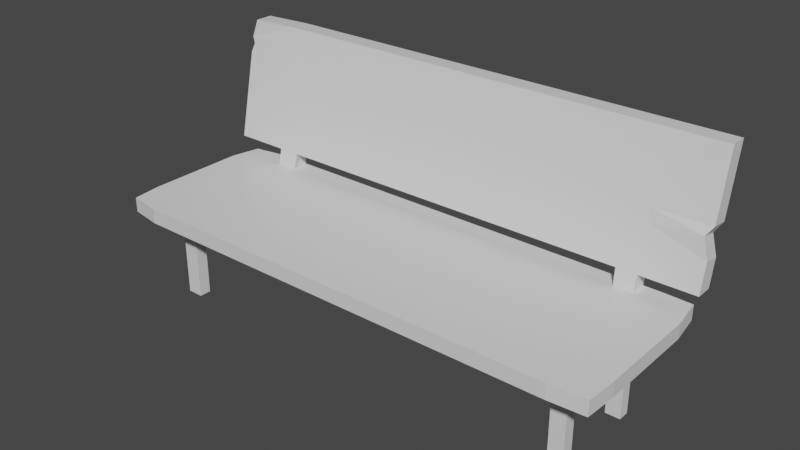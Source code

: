 # Source: Bench.blend  (saved by Blender 2.80.75; exported with 4.5.12 LTS)
import bpy
from mathutils import Matrix  # noqa: F401  (used for matrix-valued properties, if any)

bpy.ops.wm.read_factory_settings(use_empty=True)
scene = bpy.context.scene
scene.name = 'Scene'

# ---- collections
col_collection = bpy.data.collections.new('Collection'); scene.collection.children.link(col_collection)

# ---- materials (node trees are filled in below, after node groups)
mat_wood = bpy.data.materials.new('Wood')
mat_wood.alpha_threshold = 0.0
mat_wood.use_transparent_shadow = False
mat_wood.line_color = (0.0, 0.0, 0.0, 1.0)
mat_metal = bpy.data.materials.new('Metal')
mat_metal.use_transparent_shadow = False

# ---- material node trees
mat_wood.use_nodes = True; mat_wood.node_tree.nodes.clear()
_N = mat_wood.node_tree.nodes; _L = mat_wood.node_tree.links
n0 = _N.new('ShaderNodeOutputMaterial'); n0.name = 'Material Output'; n0.location = (300, 300)
n1 = _N.new('ShaderNodeBsdfPrincipled'); n1.name = 'Principled BSDF'; n1.location = (10, 300)
n1.distribution = 'GGX'
n1.subsurface_method = 'BURLEY'
n1.inputs[2].default_value = 0.4
n1.inputs[3].default_value = 1.45
n1.inputs[27].default_value = (0.0, 0.0, 0.0, 1.0)
n1.inputs[28].default_value = 1.0
_L.new(n1.outputs[0], n0.inputs[0])
n0.is_active_output = True
mat_metal.use_nodes = True; mat_metal.node_tree.nodes.clear()
_N = mat_metal.node_tree.nodes; _L = mat_metal.node_tree.links
n0 = _N.new('ShaderNodeOutputMaterial'); n0.name = 'Material Output'; n0.location = (300, 300)
n1 = _N.new('ShaderNodeBsdfPrincipled'); n1.name = 'Principled BSDF'; n1.location = (10, 300)
n1.distribution = 'GGX'
n1.subsurface_method = 'BURLEY'
n1.inputs[3].default_value = 1.45
n1.inputs[27].default_value = (0.0, 0.0, 0.0, 1.0)
n1.inputs[28].default_value = 1.0
_L.new(n1.outputs[0], n0.inputs[0])
n0.is_active_output = True

# ---- world
world_world = bpy.data.worlds.new('World'); scene.world = world_world
world_world.use_nodes = True; world_world.node_tree.nodes.clear()
_N = world_world.node_tree.nodes; _L = world_world.node_tree.links
n0 = _N.new('ShaderNodeOutputWorld'); n0.name = 'World Output'; n0.location = (300, 300)
n1 = _N.new('ShaderNodeBackground'); n1.name = 'Background'; n1.location = (10, 300)
n1.inputs[0].default_value = (0.05088, 0.05088, 0.05088, 1.0)
_L.new(n1.outputs[0], n0.inputs[0])
n0.is_active_output = True
world_world.color = (0.05088, 0.05088, 0.05088)
world_world.use_sun_shadow = False
world_world.sun_shadow_jitter_overblur = 0.0

# ---- meshes
me_cube = bpy.data.meshes.new('Cube')
me_cube.from_pydata([(0.9699, 0.9277, 4.481), (0.9699, 0.9277, 2.481), (0.9877, -0.9345, 4.377), (0.9877, -0.9345, 2.377), (-0.989, 0.9272, 4.783), (-0.989, 0.9272, 2.783), (-0.9911, -0.9609, 4.232), (-0.9911, -0.9609, 2.232), (0.859, 1.0, 2.377), (0.7962, 1.0, 2.377), (-0.8, 1.0, 2.377), (-0.8573, 1.0, 2.377), (0.859, -1.0, 4.377), (0.7962, -1.0, 4.377), (-0.8, -1.0, 4.377), (-0.8573, -1.0, 4.377), (-0.8573, -1.0, 2.377), (-0.8, -1.0, 2.377), (0.7962, -1.0, 2.377), (0.859, -1.0, 2.377), (-0.8573, 1.0, 4.377), (-0.8, 1.0, 4.377), (0.7962, 1.0, 4.377), (0.859, 1.0, 4.377), (-1.0, 0.6, 2.377), (-1.0, 0.4674, 2.377), (-1.0, -0.4591, 2.377), (-1.0, -0.6, 2.377), (1.0, 0.6, 4.377), (1.0, 0.4674, 4.377), (1.0, -0.4591, 4.377), (1.0, -0.6, 4.377), (-1.0, -0.6, 4.377), (-1.0, -0.4591, 4.377), (-1.0, 0.4674, 4.377), (-1.0, 0.6, 4.377), (1.0, -0.6, 2.377), (1.0, -0.4591, 2.377), (1.0, 0.4674, 2.377), (1.0, 0.6, 2.377), (-0.8573, 0.6, 2.377), (-0.8573, 0.4674, 2.377), (-0.8573, -0.4591, 2.377), (-0.8573, -0.6, 2.377), (-0.8, 0.6, 2.377), (-0.8, 0.4674, 2.377), (-0.8, -0.4591, 2.377), (-0.8, -0.6, 2.377), (0.7962, 0.6, 2.377), (0.7962, 0.4674, 2.377), (0.7962, -0.4591, 2.377), (0.7962, -0.6, 2.377), (0.859, 0.6, 2.377), (0.859, 0.4674, 2.377), (0.859, -0.4591, 2.377), (0.859, -0.6, 2.377), (0.859, 0.6, 4.377), (0.859, 0.4674, 4.377), (0.859, -0.4591, 4.377), (0.859, -0.6, 4.377), (0.7962, 0.6, 4.377), (0.7962, 0.4674, 4.377), (0.7962, -0.4591, 4.377), (0.7962, -0.6, 4.377), (-0.8, 0.6, 4.377), (-0.8, 0.4674, 4.377), (-0.8, -0.4591, 4.377), (-0.8, -0.6, 4.377), (-0.8573, 0.6, 4.377), (-0.8573, 0.4674, 4.377), (-0.8573, -0.4591, 4.377), (-0.8573, -0.6, 4.377), (-0.8573, 0.6, -9.722), (-0.8573, 0.4674, -9.722), (-0.8573, -0.4591, -9.722), (-0.8573, -0.6, -9.722), (-0.8, 0.6, -9.722), (-0.8, 0.4674, -9.722), (-0.8, -0.4591, -9.722), (-0.8, -0.6, -9.722), (0.7962, 0.6, -9.722), (0.7962, 0.4674, -9.722), (0.7962, -0.4591, -9.722), (0.7962, -0.6, -9.722), (0.859, 0.6, -9.722), (0.859, 0.4674, -9.722), (0.859, -0.4591, -9.722), (0.859, -0.6, -9.722), (0.7962, 0.7865, 4.377), (-0.8, 0.8016, 4.377), (-0.8, 1.344, 23.03), (0.7962, 1.344, 23.03), (0.7962, 1.131, 23.03), (-0.8, 1.146, 23.03), (-0.8, 1.04, 6.538), (0.7962, 1.04, 6.538), (0.7962, 0.8264, 6.538), (-0.8, 0.8415, 6.538), (-1.014, 1.344, 23.03), (-1.014, 1.146, 23.03), (-1.014, 1.04, 6.538), (-1.014, 0.8415, 6.538), (0.9854, 1.307, 22.94), (0.9854, 1.093, 22.94), (1.011, 0.8264, 6.538), (1.011, 1.04, 6.538), (0.7097, 0.8273, 6.538), (0.7118, 0.7873, 4.377), (-0.7216, 0.8408, 6.538), (-0.7258, 0.8008, 4.377), (-0.7262, 1.04, 6.538), (-0.7304, 1.0, 4.377), (0.7257, 1.04, 6.538), (0.7184, 1.0, 4.377), (1.011, 1.045, 18.36), (0.7962, 1.043, 18.29), (1.011, 1.249, 17.89), (0.7962, 1.248, 17.79), (1.011, 1.083, 20.44), (1.011, 1.289, 20.05), (0.7962, 1.081, 20.3), (0.7962, 1.278, 19.46), (0.7962, 1.066, 19.53), (0.9987, 1.269, 18.97), (0.9987, 1.068, 19.61), (0.7962, 1.261, 18.51), (-1.014, 0.9854, 14.33), (-0.9923, 0.9268, 13.21), (-1.014, 0.9142, 10.47), (-0.8, 0.9832, 14.21), (-0.8, 0.953, 12.58), (-0.8, 0.916, 10.57), (-1.014, 1.106, 10.11), (-0.9923, 1.117, 12.76), (-1.014, 1.178, 14.04), (-0.8, 1.087, 9.075), (-0.8, 1.125, 11.15), (-0.8, 1.166, 13.36)], [], [(71, 32, 6, 15), (16, 15, 6, 7), (24, 35, 4, 5), (55, 36, 3, 19), (36, 31, 2, 3), (8, 23, 0, 1), (5, 4, 20, 11), (11, 20, 21, 10), (10, 21, 111, 113, 22, 9), (9, 22, 23, 8), (27, 43, 16, 7), (43, 47, 17, 16), (47, 51, 18, 17), (51, 55, 19, 18), (3, 2, 12, 19), (19, 12, 13, 18), (18, 13, 14, 17), (17, 14, 15, 16), (31, 59, 12, 2), (59, 63, 13, 12), (63, 67, 14, 13), (67, 71, 15, 14), (21, 20, 68, 64, 89), (64, 68, 69, 65), (65, 69, 70, 66), (66, 70, 71, 67), (95, 112, 110, 94, 135, 136, 137, 90, 91, 121, 125, 117), (60, 64, 65, 61), (61, 65, 66, 62), (62, 66, 67, 63), (23, 22, 88, 60, 56), (56, 60, 61, 57), (57, 61, 62, 58), (58, 62, 63, 59), (0, 23, 56, 28), (28, 56, 57, 29), (29, 57, 58, 30), (30, 58, 59, 31), (9, 8, 52, 48), (54, 55, 87, 86), (49, 53, 54, 50), (47, 43, 75, 79), (10, 9, 48, 44), (44, 48, 49, 45), (45, 49, 50, 46), (46, 50, 51, 47), (11, 10, 44, 40), (46, 47, 79, 78), (41, 45, 46, 42), (55, 51, 83, 87), (5, 11, 40, 24), (24, 40, 41, 25), (25, 41, 42, 26), (26, 42, 43, 27), (1, 0, 28, 39), (39, 28, 29, 38), (38, 29, 30, 37), (37, 30, 31, 36), (8, 1, 39, 52), (52, 39, 38, 53), (53, 38, 37, 54), (54, 37, 36, 55), (7, 6, 32, 27), (27, 32, 33, 26), (26, 33, 34, 25), (25, 34, 35, 24), (20, 4, 35, 68), (68, 35, 34, 69), (69, 34, 33, 70), (70, 33, 32, 71), (80, 84, 85, 81), (82, 86, 87, 83), (72, 76, 77, 73), (74, 78, 79, 75), (41, 40, 72, 73), (49, 48, 80, 81), (43, 42, 74, 75), (48, 52, 84, 80), (51, 50, 82, 83), (40, 44, 76, 72), (53, 49, 81, 85), (44, 45, 77, 76), (45, 41, 73, 77), (52, 53, 85, 84), (50, 54, 86, 82), (42, 46, 78, 74), (91, 90, 93, 92), (88, 107, 109, 89, 64, 60), (97, 108, 106, 96, 115, 122, 120, 92, 93, 129, 130, 131), (91, 92, 103, 102), (94, 97, 101, 100), (21, 89, 97, 94), (88, 22, 95, 96), (89, 109, 108, 97), (22, 113, 112, 95), (100, 101, 128, 132), (90, 137, 134, 98), (93, 90, 98, 99), (97, 131, 128, 101), (104, 105, 116, 114), (92, 120, 118, 103), (96, 95, 105, 104), (95, 117, 116, 105), (110, 111, 21, 94), (106, 107, 88, 96), (112, 113, 107), (107, 106, 112), (109, 107, 111), (109, 111, 110, 108), (111, 107, 113), (106, 108, 110, 112), (116, 117, 125, 123), (114, 116, 123, 124), (114, 115, 96, 104), (119, 121, 91, 102), (118, 119, 102, 103), (118, 120, 122, 124), (124, 123, 119, 118), (124, 122, 115, 114), (123, 125, 121, 119), (128, 131, 130, 127), (127, 130, 129, 126), (126, 129, 93, 99), (132, 128, 127, 133), (133, 127, 126, 134), (134, 126, 99, 98), (134, 137, 136, 133), (133, 136, 135, 132), (132, 135, 94, 100)])
me_cube.polygons.foreach_set('material_index', [0, 0, 0, 0, 0, 0, 0, 0, 0, 0, 0, 0, 0, 0, 0, 0, 0, 0, 0, 0, 0, 0, 0, 0, 0, 0, 0, 0, 0, 0, 0, 0, 0, 0, 0, 0, 0, 0, 0, 1, 0, 1, 0, 0, 0, 0, 0, 1, 0, 1, 0, 0, 0, 0, 0, 0, 0, 0, 0, 0, 0, 0, 0, 0, 0, 0, 0, 0, 0, 0, 1, 1, 1, 1, 1, 1, 1, 1, 1, 1, 1, 1, 1, 1, 1, 1, 0, 0, 0, 0, 0, 1, 1, 1, 1, 0, 0, 0, 0, 0, 0, 0, 0, 1, 1, 1, 1, 0, 1, 0, 0, 0, 0, 0, 0, 0, 0, 0, 0, 0, 0, 0, 0, 0, 0, 0, 0, 0, 0])
_uv = me_cube.uv_layers.new(name='UVMap')
_uv.uv.foreach_set('vector', [0.575, 0.2, 0.625, 0.2, 0.625, 0.25, 0.575, 0.25, 0.375, 0.45, 0.625, 0.45, 0.625, 0.5, 0.375, 0.5, 0.375, 0.7, 0.625, 0.7, 0.625, 0.75, 0.375, 0.75, 0.575, 0.95, 0.625, 0.95, 0.625, 1.0, 0.575, 1.0, 0.125, 0.7, 0.375, 0.7, 0.375, 0.75, 0.125, 0.75, 0.625, 0.7, 0.875, 0.7, 0.875, 0.75, 0.625, 0.75, 0.625, 0.5, 0.875, 0.5, 0.875, 0.55, 0.625, 0.55, 0.625, 0.55, 0.875, 0.55, 0.875, 0.6, 0.625, 0.6, 0.625, 0.6, 0.875, 0.6, 0.875, 0.6022, 0.875, 0.6476, 0.875, 0.65, 0.625, 0.65, 0.625, 0.65, 0.875, 0.65, 0.875, 0.7, 0.625, 0.7, 0.375, 0.95, 0.425, 0.95, 0.425, 1.0, 0.375, 1.0, 0.425, 0.95, 0.475, 0.95, 0.475, 1.0, 0.425, 1.0, 0.475, 0.95, 0.525, 0.95, 0.525, 1.0, 0.475, 1.0, 0.525, 0.95, 0.575, 0.95, 0.575, 1.0, 0.525, 1.0, 0.375, 0.25, 0.625, 0.25, 0.625, 0.3, 0.375, 0.3, 0.375, 0.3, 0.625, 0.3, 0.625, 0.35, 0.375, 0.35, 0.375, 0.35, 0.625, 0.35, 0.625, 0.4, 0.375, 0.4, 0.375, 0.4, 0.625, 0.4, 0.625, 0.45, 0.375, 0.45, 0.375, 0.2, 0.425, 0.2, 0.425, 0.25, 0.375, 0.25, 0.425, 0.2, 0.475, 0.2, 0.475, 0.25, 0.425, 0.25, 0.475, 0.2, 0.525, 0.2, 0.525, 0.25, 0.475, 0.25, 0.525, 0.2, 0.575, 0.2, 0.575, 0.25, 0.525, 0.25, 0.525, 0.0, 0.575, 0.0, 0.575, 0.05, 0.525, 0.05, 0.525, 0.0248, 0.525, 0.05, 0.575, 0.05, 0.575, 0.1, 0.525, 0.1, 0.525, 0.1, 0.575, 0.1, 0.575, 0.15, 0.525, 0.15, 0.525, 0.15, 0.575, 0.15, 0.575, 0.2, 0.525, 0.2, 0.875, 0.65, 0.875, 0.6478, 0.875, 0.6023, 0.875, 0.6, 0.875, 0.6, 0.875, 0.6, 0.875, 0.6, 0.875, 0.6, 0.875, 0.65, 0.875, 0.65, 0.875, 0.65, 0.875, 0.65, 0.475, 0.05, 0.525, 0.05, 0.525, 0.1, 0.475, 0.1, 0.475, 0.1, 0.525, 0.1, 0.525, 0.15, 0.475, 0.15, 0.475, 0.15, 0.525, 0.15, 0.525, 0.2, 0.475, 0.2, 0.425, 0.0, 0.475, 0.0, 0.475, 0.02668, 0.475, 0.05, 0.425, 0.05, 0.425, 0.05, 0.475, 0.05, 0.475, 0.1, 0.425, 0.1, 0.425, 0.1, 0.475, 0.1, 0.475, 0.15, 0.425, 0.15, 0.425, 0.15, 0.475, 0.15, 0.475, 0.2, 0.425, 0.2, 0.375, 0.0, 0.425, 0.0, 0.425, 0.05, 0.375, 0.05, 0.375, 0.05, 0.425, 0.05, 0.425, 0.1, 0.375, 0.1, 0.375, 0.1, 0.425, 0.1, 0.425, 0.15, 0.375, 0.15, 0.375, 0.15, 0.425, 0.15, 0.425, 0.2, 0.375, 0.2, 0.525, 0.75, 0.575, 0.75, 0.575, 0.8, 0.525, 0.8, 0.575, 0.9, 0.575, 0.95, 0.575, 0.95, 0.575, 0.9, 0.525, 0.85, 0.575, 0.85, 0.575, 0.9, 0.525, 0.9, 0.475, 0.95, 0.425, 0.95, 0.425, 0.95, 0.475, 0.95, 0.475, 0.75, 0.525, 0.75, 0.525, 0.8, 0.475, 0.8, 0.475, 0.8, 0.525, 0.8, 0.525, 0.85, 0.475, 0.85, 0.475, 0.85, 0.525, 0.85, 0.525, 0.9, 0.475, 0.9, 0.475, 0.9, 0.525, 0.9, 0.525, 0.95, 0.475, 0.95, 0.425, 0.75, 0.475, 0.75, 0.475, 0.8, 0.425, 0.8, 0.475, 0.9, 0.475, 0.95, 0.475, 0.95, 0.475, 0.9, 0.425, 0.85, 0.475, 0.85, 0.475, 0.9, 0.425, 0.9, 0.575, 0.95, 0.525, 0.95, 0.525, 0.95, 0.575, 0.95, 0.375, 0.75, 0.425, 0.75, 0.425, 0.8, 0.375, 0.8, 0.375, 0.8, 0.425, 0.8, 0.425, 0.85, 0.375, 0.85, 0.375, 0.85, 0.425, 0.85, 0.425, 0.9, 0.375, 0.9, 0.375, 0.9, 0.425, 0.9, 0.425, 0.95, 0.375, 0.95, 0.125, 0.5, 0.375, 0.5, 0.375, 0.55, 0.125, 0.55, 0.125, 0.55, 0.375, 0.55, 0.375, 0.6, 0.125, 0.6, 0.125, 0.6, 0.375, 0.6, 0.375, 0.65, 0.125, 0.65, 0.125, 0.65, 0.375, 0.65, 0.375, 0.7, 0.125, 0.7, 0.575, 0.75, 0.625, 0.75, 0.625, 0.8, 0.575, 0.8, 0.575, 0.8, 0.625, 0.8, 0.625, 0.85, 0.575, 0.85, 0.575, 0.85, 0.625, 0.85, 0.625, 0.9, 0.575, 0.9, 0.575, 0.9, 0.625, 0.9, 0.625, 0.95, 0.575, 0.95, 0.375, 0.5, 0.625, 0.5, 0.625, 0.55, 0.375, 0.55, 0.375, 0.55, 0.625, 0.55, 0.625, 0.6, 0.375, 0.6, 0.375, 0.6, 0.625, 0.6, 0.625, 0.65, 0.375, 0.65, 0.375, 0.65, 0.625, 0.65, 0.625, 0.7, 0.375, 0.7, 0.575, 0.0, 0.625, 0.0, 0.625, 0.05, 0.575, 0.05, 0.575, 0.05, 0.625, 0.05, 0.625, 0.1, 0.575, 0.1, 0.575, 0.1, 0.625, 0.1, 0.625, 0.15, 0.575, 0.15, 0.575, 0.15, 0.625, 0.15, 0.625, 0.2, 0.575, 0.2, 0.525, 0.8, 0.575, 0.8, 0.575, 0.85, 0.525, 0.85, 0.525, 0.9, 0.575, 0.9, 0.575, 0.95, 0.525, 0.95, 0.425, 0.8, 0.475, 0.8, 0.475, 0.85, 0.425, 0.85, 0.425, 0.9, 0.475, 0.9, 0.475, 0.95, 0.425, 0.95, 0.425, 0.85, 0.425, 0.8, 0.425, 0.8, 0.425, 0.85, 0.525, 0.85, 0.525, 0.8, 0.525, 0.8, 0.525, 0.85, 0.425, 0.95, 0.425, 0.9, 0.425, 0.9, 0.425, 0.95, 0.525, 0.8, 0.575, 0.8, 0.575, 0.8, 0.525, 0.8, 0.525, 0.95, 0.525, 0.9, 0.525, 0.9, 0.525, 0.95, 0.425, 0.8, 0.475, 0.8, 0.475, 0.8, 0.425, 0.8, 0.575, 0.85, 0.525, 0.85, 0.525, 0.85, 0.575, 0.85, 0.475, 0.8, 0.475, 0.85, 0.475, 0.85, 0.475, 0.8, 0.475, 0.85, 0.425, 0.85, 0.425, 0.85, 0.475, 0.85, 0.575, 0.8, 0.575, 0.85, 0.575, 0.85, 0.575, 0.8, 0.525, 0.9, 0.575, 0.9, 0.575, 0.9, 0.525, 0.9, 0.425, 0.9, 0.475, 0.9, 0.475, 0.9, 0.425, 0.9, 0.475, 0.0, 0.525, 0.0, 0.525, 0.0248, 0.475, 0.02668, 0.475, 0.02668, 0.4776, 0.02658, 0.5223, 0.0249, 0.525, 0.0248, 0.525, 0.05, 0.475, 0.05, 0.525, 0.0248, 0.5225, 0.02489, 0.4777, 0.02658, 0.475, 0.02668, 0.475, 0.02668, 0.475, 0.02668, 0.475, 0.02668, 0.475, 0.02668, 0.525, 0.0248, 0.525, 0.0248, 0.525, 0.0248, 0.525, 0.0248, 0.475, 0.0, 0.475, 0.02668, 0.475, 0.02668, 0.475, 0.0, 0.525, 0.0, 0.525, 0.0248, 0.525, 0.0248, 0.525, 0.0, 0.525, 0.0, 0.525, 0.0248, 0.525, 0.0248, 0.525, 0.0, 0.475, 0.02668, 0.475, 0.0, 0.475, 0.0, 0.475, 0.02668, 0.525, 0.0248, 0.5223, 0.0249, 0.5225, 0.02489, 0.525, 0.0248, 0.875, 0.65, 0.875, 0.6476, 0.875, 0.6478, 0.875, 0.65, 0.525, 0.0, 0.525, 0.0248, 0.525, 0.0248, 0.525, 0.0, 0.875, 0.6, 0.875, 0.6, 0.875, 0.6, 0.875, 0.6, 0.525, 0.0248, 0.525, 0.0, 0.525, 0.0, 0.525, 0.0248, 0.525, 0.0248, 0.525, 0.0248, 0.525, 0.0248, 0.525, 0.0248, 0.475, 0.02668, 0.475, 0.0, 0.475, 0.0, 0.475, 0.02668, 0.475, 0.02668, 0.475, 0.02668, 0.475, 0.02668, 0.475, 0.02668, 0.475, 0.02668, 0.475, 0.0, 0.475, 0.0, 0.475, 0.02668, 0.875, 0.65, 0.875, 0.65, 0.875, 0.65, 0.875, 0.65, 0.875, 0.6023, 0.875, 0.6022, 0.875, 0.6, 0.875, 0.6, 0.4777, 0.02658, 0.4776, 0.02658, 0.475, 0.02668, 0.475, 0.02668, 0.0, 0.0, 0.875, 0.6476, 0.4776, 0.02658, 0.4776, 0.02658, 0.4777, 0.02658, 0.0, 0.0, 0.5223, 0.0249, 0.4776, 0.02658, 0.0, 0.0, 0.5223, 0.0249, 0.0, 0.0, 0.875, 0.6023, 0.5225, 0.02489, 0.0, 0.0, 0.4776, 0.02658, 0.875, 0.6476, 0.4777, 0.02658, 0.5225, 0.02489, 0.875, 0.6023, 0.0, 0.0, 0.875, 0.65, 0.875, 0.65, 0.875, 0.65, 0.875, 0.65, 0.475, 0.02668, 0.475, 0.0, 0.475, 0.0, 0.475, 0.02668, 0.475, 0.02668, 0.475, 0.02668, 0.475, 0.02668, 0.475, 0.02668, 0.875, 0.65, 0.875, 0.65, 0.875, 0.65, 0.875, 0.65, 0.475, 0.02668, 0.475, 0.0, 0.475, 0.0, 0.475, 0.02668, 0.475, 0.02668, 0.475, 0.02668, 0.475, 0.02668, 0.475, 0.02668, 0.475, 0.02668, 0.475, 0.0, 0.475, 0.0, 0.475, 0.02668, 0.475, 0.02668, 0.475, 0.02668, 0.475, 0.02668, 0.475, 0.02668, 0.875, 0.65, 0.875, 0.65, 0.875, 0.65, 0.875, 0.65, 0.525, 0.0248, 0.525, 0.0248, 0.525, 0.0248, 0.525, 0.0248, 0.525, 0.0248, 0.525, 0.0248, 0.525, 0.0248, 0.525, 0.0248, 0.525, 0.0248, 0.525, 0.0248, 0.525, 0.0248, 0.525, 0.0248, 0.525, 0.0, 0.525, 0.0248, 0.525, 0.0248, 0.525, 0.0, 0.525, 0.0, 0.525, 0.0248, 0.525, 0.0248, 0.525, 0.0, 0.525, 0.0, 0.525, 0.0248, 0.525, 0.0248, 0.525, 0.0, 0.875, 0.6, 0.875, 0.6, 0.875, 0.6, 0.875, 0.6, 0.875, 0.6, 0.875, 0.6, 0.875, 0.6, 0.875, 0.6, 0.875, 0.6, 0.875, 0.6, 0.875, 0.6, 0.875, 0.6])
me_cube.materials.append(mat_wood)
me_cube.materials.append(mat_metal)
me_cube.use_remesh_preserve_volume = False
me_cube.use_remesh_preserve_attributes = False
me_cube.use_mirror_vertex_groups = False
me_cube.update()

# ---- objects
ob_cube = bpy.data.objects.new('Cube', me_cube)

# ---- transforms, parenting, visibility, modifiers, constraints
ob_cube.location = (0.0, 0.0, 0.9598)
ob_cube.scale = (-4.666, 1.54, 0.1344)
ob_cube.lock_rotations_4d = False
ob_cube.empty_display_type = 'ARROWS'
ob_cube.lineart.crease_threshold = 0.0

# ---- collection membership
col_collection.objects.link(ob_cube)

# ---- scene / render settings (as saved in the file)
scene.frame_start = 1; scene.frame_end = 250; scene.frame_set(1)
scene.render.engine = 'BLENDER_EEVEE_NEXT'
scene.cycles.use_denoising = False
scene.cycles.samples = 128
scene.cycles.sampling_pattern = 'TABULATED_SOBOL'
scene.cycles.use_adaptive_sampling = False
scene.cycles.use_light_tree = False
scene.view_settings.view_transform = 'Filmic'
bpy.context.view_layer.update()

# ---- added for rendering (the .blend has no active camera and no usable light): camera, sun
cam_auto = bpy.data.cameras.new('AutoCamera')
cam_auto.lens = 50.0
cam_auto.sensor_width = 36.0
cam_auto.clip_end = 1000.0
ob_auto_camera = bpy.data.objects.new('AutoCamera', cam_auto)
scene.collection.objects.link(ob_auto_camera)
ob_auto_camera.location = (10.2147, -11.9819, 10.0184)
ob_auto_camera.rotation_euler = (1.09748, -7.21219e-08, 0.694738)
scene.camera = ob_auto_camera
light_auto_sun = bpy.data.lights.new('AutoSun', 'SUN')
light_auto_sun.energy = 3.0
light_auto_sun.angle = 0.0523599
ob_auto_sun = bpy.data.objects.new('AutoSun', light_auto_sun)
scene.collection.objects.link(ob_auto_sun)
ob_auto_sun.rotation_euler = (0.872665, 0.174533, 0.523599)
bpy.context.view_layer.update()
